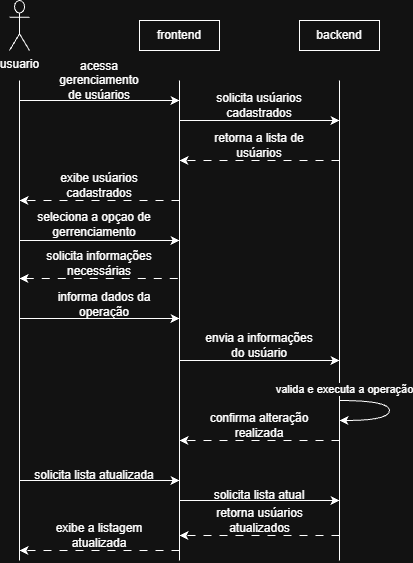

The diagram above was exported from draw.io. Its source (the exported page's mxGraphModel, read from the mxfile embedded in the PNG):
<mxGraphModel dx="471" dy="259" grid="1" gridSize="10" guides="1" tooltips="1" connect="1" arrows="1" fold="1" page="1" pageScale="1" pageWidth="250" pageHeight="200" math="0" shadow="0">
  <root>
    <mxCell id="q7j5K9BqZmvHdqH69JP4-0" />
    <mxCell id="q7j5K9BqZmvHdqH69JP4-1" parent="q7j5K9BqZmvHdqH69JP4-0" />
    <mxCell id="q7j5K9BqZmvHdqH69JP4-2" edge="1" parent="q7j5K9BqZmvHdqH69JP4-1" style="endArrow=none;html=1;rounded=0;defaultLabelBackgroundColor=page;labelPadding=0 4;" value="">
      <mxGeometry height="50" relative="1" width="50" as="geometry">
        <mxPoint x="240" y="600" as="sourcePoint" />
        <mxPoint x="240" y="120" as="targetPoint" />
      </mxGeometry>
    </mxCell>
    <mxCell id="q7j5K9BqZmvHdqH69JP4-3" edge="1" parent="q7j5K9BqZmvHdqH69JP4-1" style="endArrow=none;html=1;rounded=0;defaultLabelBackgroundColor=page;labelPadding=0 4;" value="">
      <mxGeometry height="50" relative="1" width="50" as="geometry">
        <mxPoint x="400" y="600" as="sourcePoint" />
        <mxPoint x="400" y="120" as="targetPoint" />
      </mxGeometry>
    </mxCell>
    <mxCell id="q7j5K9BqZmvHdqH69JP4-4" connectable="0" parent="q7j5K9BqZmvHdqH69JP4-3" style="edgeLabel;html=1;align=center;verticalAlign=middle;resizable=0;points=[];inheritText=1;defaultLabelBackgroundColor=page;labelPadding=0 4;" value="valida e executa a operação" vertex="1">
      <mxGeometry relative="1" x="-0.2833" y="-4" as="geometry">
        <mxPoint as="offset" />
      </mxGeometry>
    </mxCell>
    <mxCell id="q7j5K9BqZmvHdqH69JP4-5" edge="1" parent="q7j5K9BqZmvHdqH69JP4-1" style="endArrow=none;html=1;rounded=0;defaultLabelBackgroundColor=page;labelPadding=0 4;" value="">
      <mxGeometry height="50" relative="1" width="50" x="0.425" as="geometry">
        <Array as="points">
          <mxPoint x="80" y="360" />
          <mxPoint x="80" y="200" />
          <mxPoint x="80" y="120" />
        </Array>
        <mxPoint x="80" y="600" as="sourcePoint" />
        <mxPoint x="80" y="200" as="targetPoint" />
      </mxGeometry>
    </mxCell>
    <mxCell id="q7j5K9BqZmvHdqH69JP4-6" edge="1" parent="q7j5K9BqZmvHdqH69JP4-1" style="endArrow=none;html=1;rounded=0;defaultLabelBackgroundColor=page;labelPadding=0 4;startArrow=classic;startFill=1;endFill=0;dashed=1;dashPattern=8 8;" value="">
      <mxGeometry height="50" relative="1" width="50" as="geometry">
        <mxPoint x="80" y="318" as="sourcePoint" />
        <mxPoint x="240" y="318" as="targetPoint" />
      </mxGeometry>
    </mxCell>
    <mxCell id="q7j5K9BqZmvHdqH69JP4-10" edge="1" parent="q7j5K9BqZmvHdqH69JP4-1" style="endArrow=classic;html=1;rounded=0;defaultLabelBackgroundColor=page;labelPadding=0 4;" value="">
      <mxGeometry height="50" relative="1" width="50" as="geometry">
        <mxPoint x="240" y="400" as="sourcePoint" />
        <mxPoint x="400" y="400" as="targetPoint" />
      </mxGeometry>
    </mxCell>
    <mxCell id="q7j5K9BqZmvHdqH69JP4-12" edge="1" parent="q7j5K9BqZmvHdqH69JP4-1" style="curved=1;curveGeometry=1;endArrow=none;html=1;rounded=0;defaultLabelBackgroundColor=page;labelPadding=0 4;startArrow=classic;startFill=1;endFill=0;" value="">
      <mxGeometry height="50" relative="1" width="50" x="0.2223" as="geometry">
        <Array as="points">
          <mxPoint x="450" y="460" />
          <mxPoint x="450" y="440" />
        </Array>
        <mxPoint x="400" y="460" as="sourcePoint" />
        <mxPoint x="400" y="440" as="targetPoint" />
      </mxGeometry>
    </mxCell>
    <mxCell id="q7j5K9BqZmvHdqH69JP4-13" edge="1" parent="q7j5K9BqZmvHdqH69JP4-1" style="endArrow=classic;html=1;rounded=0;defaultLabelBackgroundColor=page;labelPadding=0 4;dashed=1;dashPattern=8 8;" value="">
      <mxGeometry height="50" relative="1" width="50" as="geometry">
        <mxPoint x="400" y="480" as="sourcePoint" />
        <mxPoint x="240" y="480" as="targetPoint" />
      </mxGeometry>
    </mxCell>
    <mxCell id="q7j5K9BqZmvHdqH69JP4-15" parent="q7j5K9BqZmvHdqH69JP4-1" style="text;html=1;whiteSpace=wrap;strokeColor=none;fillColor=none;align=center;verticalAlign=middle;rounded=0;" value="confirma alteração realizada" vertex="1">
      <mxGeometry height="30" width="110" x="265" y="450" as="geometry" />
    </mxCell>
    <mxCell id="q7j5K9BqZmvHdqH69JP4-16" parent="q7j5K9BqZmvHdqH69JP4-1" style="text;html=1;whiteSpace=wrap;strokeColor=none;fillColor=none;align=center;verticalAlign=middle;rounded=0;" value="envia a informações do usúario" vertex="1">
      <mxGeometry height="30" width="120" x="260" y="370" as="geometry" />
    </mxCell>
    <mxCell id="q7j5K9BqZmvHdqH69JP4-18" parent="q7j5K9BqZmvHdqH69JP4-1" style="text;html=1;whiteSpace=wrap;strokeColor=none;fillColor=none;align=center;verticalAlign=middle;rounded=0;" value="informa dados da operação" vertex="1">
      <mxGeometry height="30" width="100" x="115" y="329" as="geometry" />
    </mxCell>
    <mxCell id="q7j5K9BqZmvHdqH69JP4-21" parent="q7j5K9BqZmvHdqH69JP4-1" style="text;html=1;whiteSpace=wrap;strokeColor=none;fillColor=none;align=center;verticalAlign=middle;rounded=0;" value="solicita informações necessárias" vertex="1">
      <mxGeometry height="30" width="120" x="100" y="288" as="geometry" />
    </mxCell>
    <mxCell id="q7j5K9BqZmvHdqH69JP4-22" edge="1" parent="q7j5K9BqZmvHdqH69JP4-1" style="endArrow=classic;html=1;rounded=0;defaultLabelBackgroundColor=page;labelPadding=0 4;dashed=1;dashPattern=8 8;" value="">
      <mxGeometry height="50" relative="1" width="50" as="geometry">
        <mxPoint x="240" y="240" as="sourcePoint" />
        <mxPoint x="80" y="240" as="targetPoint" />
      </mxGeometry>
    </mxCell>
    <mxCell id="q7j5K9BqZmvHdqH69JP4-23" edge="1" parent="q7j5K9BqZmvHdqH69JP4-1" style="endArrow=classic;html=1;rounded=0;defaultLabelBackgroundColor=page;labelPadding=0 4;dashed=1;dashPattern=8 8;" value="">
      <mxGeometry height="50" relative="1" width="50" as="geometry">
        <mxPoint x="400" y="200" as="sourcePoint" />
        <mxPoint x="240" y="200" as="targetPoint" />
      </mxGeometry>
    </mxCell>
    <mxCell id="q7j5K9BqZmvHdqH69JP4-24" edge="1" parent="q7j5K9BqZmvHdqH69JP4-1" style="endArrow=classic;html=1;rounded=0;defaultLabelBackgroundColor=page;labelPadding=0 4;" value="">
      <mxGeometry height="50" relative="1" width="50" as="geometry">
        <mxPoint x="80" y="140" as="sourcePoint" />
        <mxPoint x="240" y="140" as="targetPoint" />
      </mxGeometry>
    </mxCell>
    <mxCell id="q7j5K9BqZmvHdqH69JP4-25" edge="1" parent="q7j5K9BqZmvHdqH69JP4-1" style="endArrow=classic;html=1;rounded=0;defaultLabelBackgroundColor=page;labelPadding=0 4;" value="">
      <mxGeometry height="50" relative="1" width="50" as="geometry">
        <mxPoint x="240" y="160" as="sourcePoint" />
        <mxPoint x="400" y="160" as="targetPoint" />
      </mxGeometry>
    </mxCell>
    <mxCell id="q7j5K9BqZmvHdqH69JP4-26" parent="q7j5K9BqZmvHdqH69JP4-1" style="text;html=1;whiteSpace=wrap;strokeColor=none;fillColor=none;align=center;verticalAlign=middle;rounded=0;" value="exibe usúarios cadastrados" vertex="1">
      <mxGeometry height="30" width="120" x="100" y="210" as="geometry" />
    </mxCell>
    <mxCell id="q7j5K9BqZmvHdqH69JP4-27" parent="q7j5K9BqZmvHdqH69JP4-1" style="text;html=1;whiteSpace=wrap;strokeColor=none;fillColor=none;align=center;verticalAlign=middle;rounded=0;" value="retorna a lista de usúarios" vertex="1">
      <mxGeometry height="30" width="120" x="260" y="170" as="geometry" />
    </mxCell>
    <mxCell id="q7j5K9BqZmvHdqH69JP4-28" parent="q7j5K9BqZmvHdqH69JP4-1" style="text;html=1;whiteSpace=wrap;strokeColor=none;fillColor=none;align=center;verticalAlign=middle;rounded=0;" value="solicita usúarios cadastrados" vertex="1">
      <mxGeometry height="30" width="100" x="270" y="130" as="geometry" />
    </mxCell>
    <mxCell id="q7j5K9BqZmvHdqH69JP4-29" parent="q7j5K9BqZmvHdqH69JP4-1" style="text;html=1;whiteSpace=wrap;strokeColor=none;fillColor=none;align=center;verticalAlign=middle;rounded=0;" value="acessa gerenciamento de usúarios" vertex="1">
      <mxGeometry height="20" width="90" x="115" y="110" as="geometry" />
    </mxCell>
    <mxCell id="q7j5K9BqZmvHdqH69JP4-30" parent="q7j5K9BqZmvHdqH69JP4-1" style="shape=umlActor;verticalLabelPosition=bottom;verticalAlign=top;html=1;outlineConnect=0;labelPerimeter=1;" value="usuario" vertex="1">
      <mxGeometry height="50" width="20" x="70" y="40" as="geometry" />
    </mxCell>
    <mxCell id="q7j5K9BqZmvHdqH69JP4-31" parent="q7j5K9BqZmvHdqH69JP4-1" style="whiteSpace=wrap;html=1;" value="frontend" vertex="1">
      <mxGeometry height="30" width="80" x="200" y="60" as="geometry" />
    </mxCell>
    <mxCell id="q7j5K9BqZmvHdqH69JP4-32" parent="q7j5K9BqZmvHdqH69JP4-1" style="whiteSpace=wrap;html=1;" value="&lt;div&gt;backend&lt;/div&gt;" vertex="1">
      <mxGeometry height="30" width="80" x="360" y="60" as="geometry" />
    </mxCell>
    <mxCell id="q7j5K9BqZmvHdqH69JP4-33" edge="1" parent="q7j5K9BqZmvHdqH69JP4-1" style="endArrow=classic;html=1;rounded=0;defaultLabelBackgroundColor=page;labelPadding=0 4;dashed=1;dashPattern=8 8;" value="">
      <mxGeometry height="50" relative="1" width="50" as="geometry">
        <mxPoint x="400" y="575" as="sourcePoint" />
        <mxPoint x="240" y="575" as="targetPoint" />
      </mxGeometry>
    </mxCell>
    <mxCell id="q7j5K9BqZmvHdqH69JP4-35" edge="1" parent="q7j5K9BqZmvHdqH69JP4-1" style="endArrow=classic;html=1;rounded=0;defaultLabelBackgroundColor=page;labelPadding=0 4;" value="">
      <mxGeometry height="50" relative="1" width="50" as="geometry">
        <mxPoint x="240" y="540" as="sourcePoint" />
        <mxPoint x="400" y="540" as="targetPoint" />
      </mxGeometry>
    </mxCell>
    <mxCell id="q7j5K9BqZmvHdqH69JP4-36" edge="1" parent="q7j5K9BqZmvHdqH69JP4-1" style="endArrow=classic;html=1;rounded=0;defaultLabelBackgroundColor=page;labelPadding=0 4;" value="">
      <mxGeometry height="50" relative="1" width="50" as="geometry">
        <mxPoint x="80" y="520" as="sourcePoint" />
        <mxPoint x="240" y="520" as="targetPoint" />
      </mxGeometry>
    </mxCell>
    <mxCell id="q7j5K9BqZmvHdqH69JP4-37" parent="q7j5K9BqZmvHdqH69JP4-1" style="text;html=1;whiteSpace=wrap;strokeColor=none;fillColor=none;align=center;verticalAlign=middle;rounded=0;" value="solicita lista atualizada" vertex="1">
      <mxGeometry height="30" width="150" x="80" y="500" as="geometry" />
    </mxCell>
    <mxCell id="q7j5K9BqZmvHdqH69JP4-38" parent="q7j5K9BqZmvHdqH69JP4-1" style="text;html=1;whiteSpace=wrap;strokeColor=none;fillColor=none;align=center;verticalAlign=middle;rounded=0;" value="solicita lista atual" vertex="1">
      <mxGeometry height="30" width="100" x="270" y="520" as="geometry" />
    </mxCell>
    <mxCell id="q7j5K9BqZmvHdqH69JP4-39" parent="q7j5K9BqZmvHdqH69JP4-1" style="text;html=1;whiteSpace=wrap;strokeColor=none;fillColor=none;align=center;verticalAlign=middle;rounded=0;" value="retorna usúarios atualizados" vertex="1">
      <mxGeometry height="20" width="135" x="252.5" y="550" as="geometry" />
    </mxCell>
    <mxCell id="trLdSqNub7EPhPZCBPS5-1" edge="1" parent="q7j5K9BqZmvHdqH69JP4-1" style="endArrow=classic;html=1;rounded=0;defaultLabelBackgroundColor=page;labelPadding=0 4;" value="">
      <mxGeometry height="50" relative="1" width="50" as="geometry">
        <mxPoint x="80" y="358" as="sourcePoint" />
        <mxPoint x="240" y="358" as="targetPoint" />
      </mxGeometry>
    </mxCell>
    <mxCell id="trLdSqNub7EPhPZCBPS5-2" edge="1" parent="q7j5K9BqZmvHdqH69JP4-1" style="endArrow=none;html=1;rounded=0;defaultLabelBackgroundColor=page;labelPadding=0 4;startArrow=classic;startFill=1;endFill=0;" value="">
      <mxGeometry height="50" relative="1" width="50" as="geometry">
        <mxPoint x="240" y="280" as="sourcePoint" />
        <mxPoint x="80" y="280" as="targetPoint" />
      </mxGeometry>
    </mxCell>
    <mxCell id="trLdSqNub7EPhPZCBPS5-3" parent="q7j5K9BqZmvHdqH69JP4-1" style="text;html=1;whiteSpace=wrap;strokeColor=none;fillColor=none;align=center;verticalAlign=middle;rounded=0;" value="seleciona a opçao de gerrenciamento" vertex="1">
      <mxGeometry height="30" width="170" x="70" y="249" as="geometry" />
    </mxCell>
    <mxCell id="trLdSqNub7EPhPZCBPS5-4" edge="1" parent="q7j5K9BqZmvHdqH69JP4-1" style="endArrow=classic;html=1;rounded=0;defaultLabelBackgroundColor=page;labelPadding=0 4;dashed=1;dashPattern=8 8;" value="">
      <mxGeometry height="50" relative="1" width="50" as="geometry">
        <mxPoint x="240" y="590" as="sourcePoint" />
        <mxPoint x="80" y="590" as="targetPoint" />
      </mxGeometry>
    </mxCell>
    <mxCell id="trLdSqNub7EPhPZCBPS5-5" parent="q7j5K9BqZmvHdqH69JP4-1" style="text;html=1;whiteSpace=wrap;strokeColor=none;fillColor=none;align=center;verticalAlign=middle;rounded=0;" value="exibe a listagem atualizada" vertex="1">
      <mxGeometry height="30" width="110" x="105" y="560" as="geometry" />
    </mxCell>
  </root>
</mxGraphModel>